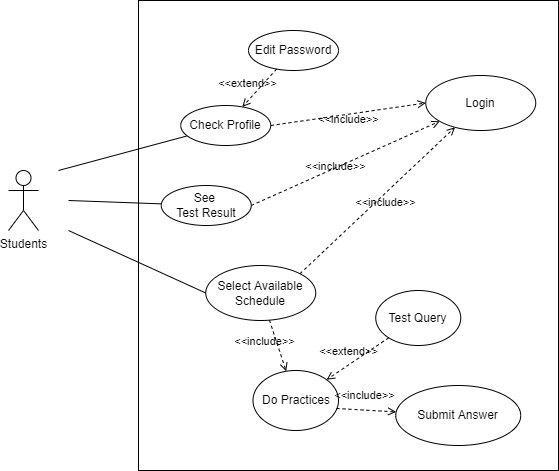

The diagram above was exported from draw.io. Its source (the exported page's mxGraphModel, read from the mxfile embedded in the PNG):
<mxGraphModel dx="1422" dy="832" grid="1" gridSize="10" guides="1" tooltips="1" connect="1" arrows="1" fold="1" page="1" pageScale="1" pageWidth="850" pageHeight="1100" math="0" shadow="0">
  <root>
    <mxCell id="0" />
    <mxCell id="1" parent="0" />
    <mxCell id="ZFWanAZS2q1G-dJ5rdZF-13" value="" style="rounded=0;whiteSpace=wrap;html=1;" parent="1" vertex="1">
      <mxGeometry x="210" y="120" width="420" height="470" as="geometry" />
    </mxCell>
    <mxCell id="ZFWanAZS2q1G-dJ5rdZF-1" value="Students" style="shape=umlActor;verticalLabelPosition=bottom;verticalAlign=top;html=1;outlineConnect=0;" parent="1" vertex="1">
      <mxGeometry x="80" y="290" width="30" height="60" as="geometry" />
    </mxCell>
    <mxCell id="ZFWanAZS2q1G-dJ5rdZF-16" value="Do Practices" style="ellipse;whiteSpace=wrap;html=1;" parent="1" vertex="1">
      <mxGeometry x="324.5" y="490" width="85.5" height="60" as="geometry" />
    </mxCell>
    <mxCell id="ZFWanAZS2q1G-dJ5rdZF-17" value="See &lt;br&gt;Test Result" style="ellipse;whiteSpace=wrap;html=1;" parent="1" vertex="1">
      <mxGeometry x="232.75" y="305" width="90" height="40" as="geometry" />
    </mxCell>
    <mxCell id="ZFWanAZS2q1G-dJ5rdZF-18" value="Test Query" style="ellipse;whiteSpace=wrap;html=1;" parent="1" vertex="1">
      <mxGeometry x="447.25" y="410" width="85" height="55" as="geometry" />
    </mxCell>
    <mxCell id="ZFWanAZS2q1G-dJ5rdZF-29" value="Submit Answer" style="ellipse;whiteSpace=wrap;html=1;" parent="1" vertex="1">
      <mxGeometry x="467.25" y="505" width="125" height="60" as="geometry" />
    </mxCell>
    <mxCell id="ZFWanAZS2q1G-dJ5rdZF-31" value="&amp;lt;&amp;lt;extend&amp;gt;&amp;gt;" style="html=1;verticalAlign=bottom;labelBackgroundColor=none;endArrow=open;endFill=0;dashed=1;rounded=0;" parent="1" source="ZFWanAZS2q1G-dJ5rdZF-18" target="ZFWanAZS2q1G-dJ5rdZF-16" edge="1">
      <mxGeometry x="0.2288" y="-4" width="160" relative="1" as="geometry">
        <mxPoint x="433.1728709122542" y="508.13061572998765" as="sourcePoint" />
        <mxPoint x="377.25013012362166" y="529.9999070545563" as="targetPoint" />
        <mxPoint as="offset" />
      </mxGeometry>
    </mxCell>
    <mxCell id="ZFWanAZS2q1G-dJ5rdZF-32" value="&amp;lt;&amp;lt;include&amp;gt;&amp;gt;" style="html=1;verticalAlign=bottom;labelBackgroundColor=none;endArrow=open;endFill=0;dashed=1;rounded=0;exitX=0.977;exitY=0.633;exitDx=0;exitDy=0;exitPerimeter=0;" parent="1" source="ZFWanAZS2q1G-dJ5rdZF-16" target="ZFWanAZS2q1G-dJ5rdZF-29" edge="1">
      <mxGeometry x="-0.048" y="6" width="160" relative="1" as="geometry">
        <mxPoint x="197.25" y="395" as="sourcePoint" />
        <mxPoint x="357.25" y="395" as="targetPoint" />
        <mxPoint as="offset" />
      </mxGeometry>
    </mxCell>
    <mxCell id="l-r95ChzvbPIBmucXMxQ-18" value="Select Available Schedule" style="ellipse;whiteSpace=wrap;html=1;" vertex="1" parent="1">
      <mxGeometry x="277.25" y="385" width="110" height="55" as="geometry" />
    </mxCell>
    <mxCell id="l-r95ChzvbPIBmucXMxQ-20" value="&amp;lt;&amp;lt;include&amp;gt;&amp;gt;" style="html=1;verticalAlign=bottom;labelBackgroundColor=none;endArrow=open;endFill=0;dashed=1;rounded=0;" edge="1" parent="1" source="l-r95ChzvbPIBmucXMxQ-18" target="ZFWanAZS2q1G-dJ5rdZF-16">
      <mxGeometry x="-0.0143" y="-14" width="160" relative="1" as="geometry">
        <mxPoint x="375.25" y="300" as="sourcePoint" />
        <mxPoint x="411.30993526090333" y="342.189753699377" as="targetPoint" />
        <mxPoint as="offset" />
      </mxGeometry>
    </mxCell>
    <mxCell id="l-r95ChzvbPIBmucXMxQ-30" value="Login" style="ellipse;whiteSpace=wrap;html=1;" vertex="1" parent="1">
      <mxGeometry x="497.25" y="195" width="110" height="55" as="geometry" />
    </mxCell>
    <mxCell id="l-r95ChzvbPIBmucXMxQ-35" value="" style="endArrow=none;html=1;rounded=0;" edge="1" parent="1" target="ZFWanAZS2q1G-dJ5rdZF-17">
      <mxGeometry width="50" height="50" relative="1" as="geometry">
        <mxPoint x="140" y="320" as="sourcePoint" />
        <mxPoint x="360.60217799634324" y="344.98240214242196" as="targetPoint" />
      </mxGeometry>
    </mxCell>
    <mxCell id="l-r95ChzvbPIBmucXMxQ-36" value="" style="endArrow=none;html=1;rounded=0;" edge="1" parent="1" target="l-r95ChzvbPIBmucXMxQ-37">
      <mxGeometry width="50" height="50" relative="1" as="geometry">
        <mxPoint x="130" y="290" as="sourcePoint" />
        <mxPoint x="310" y="157.5" as="targetPoint" />
      </mxGeometry>
    </mxCell>
    <mxCell id="l-r95ChzvbPIBmucXMxQ-37" value="Check Profile" style="ellipse;whiteSpace=wrap;html=1;" vertex="1" parent="1">
      <mxGeometry x="252.25" y="225" width="90" height="40" as="geometry" />
    </mxCell>
    <mxCell id="l-r95ChzvbPIBmucXMxQ-38" value="Edit Password" style="ellipse;whiteSpace=wrap;html=1;" vertex="1" parent="1">
      <mxGeometry x="320" y="150" width="90" height="40" as="geometry" />
    </mxCell>
    <mxCell id="l-r95ChzvbPIBmucXMxQ-39" value="&amp;lt;&amp;lt;extend&amp;gt;&amp;gt;" style="html=1;verticalAlign=bottom;labelBackgroundColor=none;endArrow=open;endFill=0;dashed=1;rounded=0;" edge="1" parent="1" source="l-r95ChzvbPIBmucXMxQ-38" target="l-r95ChzvbPIBmucXMxQ-37">
      <mxGeometry x="0.3995" y="-7" width="160" relative="1" as="geometry">
        <mxPoint x="574.1060002626116" y="240.4915164488864" as="sourcePoint" />
        <mxPoint x="321.25386045892606" y="191.1685700174785" as="targetPoint" />
        <mxPoint y="1" as="offset" />
      </mxGeometry>
    </mxCell>
    <mxCell id="l-r95ChzvbPIBmucXMxQ-40" value="&amp;lt;&amp;lt;include&amp;gt;&amp;gt;" style="html=1;verticalAlign=bottom;labelBackgroundColor=none;endArrow=open;endFill=0;dashed=1;rounded=0;exitX=1;exitY=0;exitDx=0;exitDy=0;" edge="1" parent="1" source="l-r95ChzvbPIBmucXMxQ-18" target="l-r95ChzvbPIBmucXMxQ-30">
      <mxGeometry x="-0.0143" y="-14" width="160" relative="1" as="geometry">
        <mxPoint x="287.48039539677893" y="449.9996695285372" as="sourcePoint" />
        <mxPoint x="285.95451976240133" y="525.0016956815089" as="targetPoint" />
        <mxPoint as="offset" />
      </mxGeometry>
    </mxCell>
    <mxCell id="l-r95ChzvbPIBmucXMxQ-41" value="&amp;lt;&amp;lt;include&amp;gt;&amp;gt;" style="html=1;verticalAlign=bottom;labelBackgroundColor=none;endArrow=open;endFill=0;dashed=1;rounded=0;exitX=1;exitY=0.5;exitDx=0;exitDy=0;" edge="1" parent="1" source="ZFWanAZS2q1G-dJ5rdZF-17" target="l-r95ChzvbPIBmucXMxQ-30">
      <mxGeometry x="-0.1338" y="-7" width="160" relative="1" as="geometry">
        <mxPoint x="326.99601837026944" y="403.23377280004956" as="sourcePoint" />
        <mxPoint x="530.9780590708426" y="255.12225514024158" as="targetPoint" />
        <mxPoint as="offset" />
      </mxGeometry>
    </mxCell>
    <mxCell id="l-r95ChzvbPIBmucXMxQ-42" value="&amp;lt;&amp;lt;include&amp;gt;&amp;gt;" style="html=1;verticalAlign=bottom;labelBackgroundColor=none;endArrow=open;endFill=0;dashed=1;rounded=0;exitX=1;exitY=0.5;exitDx=0;exitDy=0;entryX=0;entryY=0.5;entryDx=0;entryDy=0;" edge="1" parent="1" source="l-r95ChzvbPIBmucXMxQ-37" target="l-r95ChzvbPIBmucXMxQ-30">
      <mxGeometry x="-0.0143" y="-14" width="160" relative="1" as="geometry">
        <mxPoint x="332.75" y="335" as="sourcePoint" />
        <mxPoint x="521.182089153489" y="250.79225723294348" as="targetPoint" />
        <mxPoint as="offset" />
      </mxGeometry>
    </mxCell>
    <mxCell id="l-r95ChzvbPIBmucXMxQ-51" value="" style="endArrow=none;html=1;rounded=0;entryX=0;entryY=0.5;entryDx=0;entryDy=0;" edge="1" parent="1" target="l-r95ChzvbPIBmucXMxQ-18">
      <mxGeometry width="50" height="50" relative="1" as="geometry">
        <mxPoint x="140" y="350" as="sourcePoint" />
        <mxPoint x="242.9009582309476" y="333.3631736580637" as="targetPoint" />
      </mxGeometry>
    </mxCell>
  </root>
</mxGraphModel>